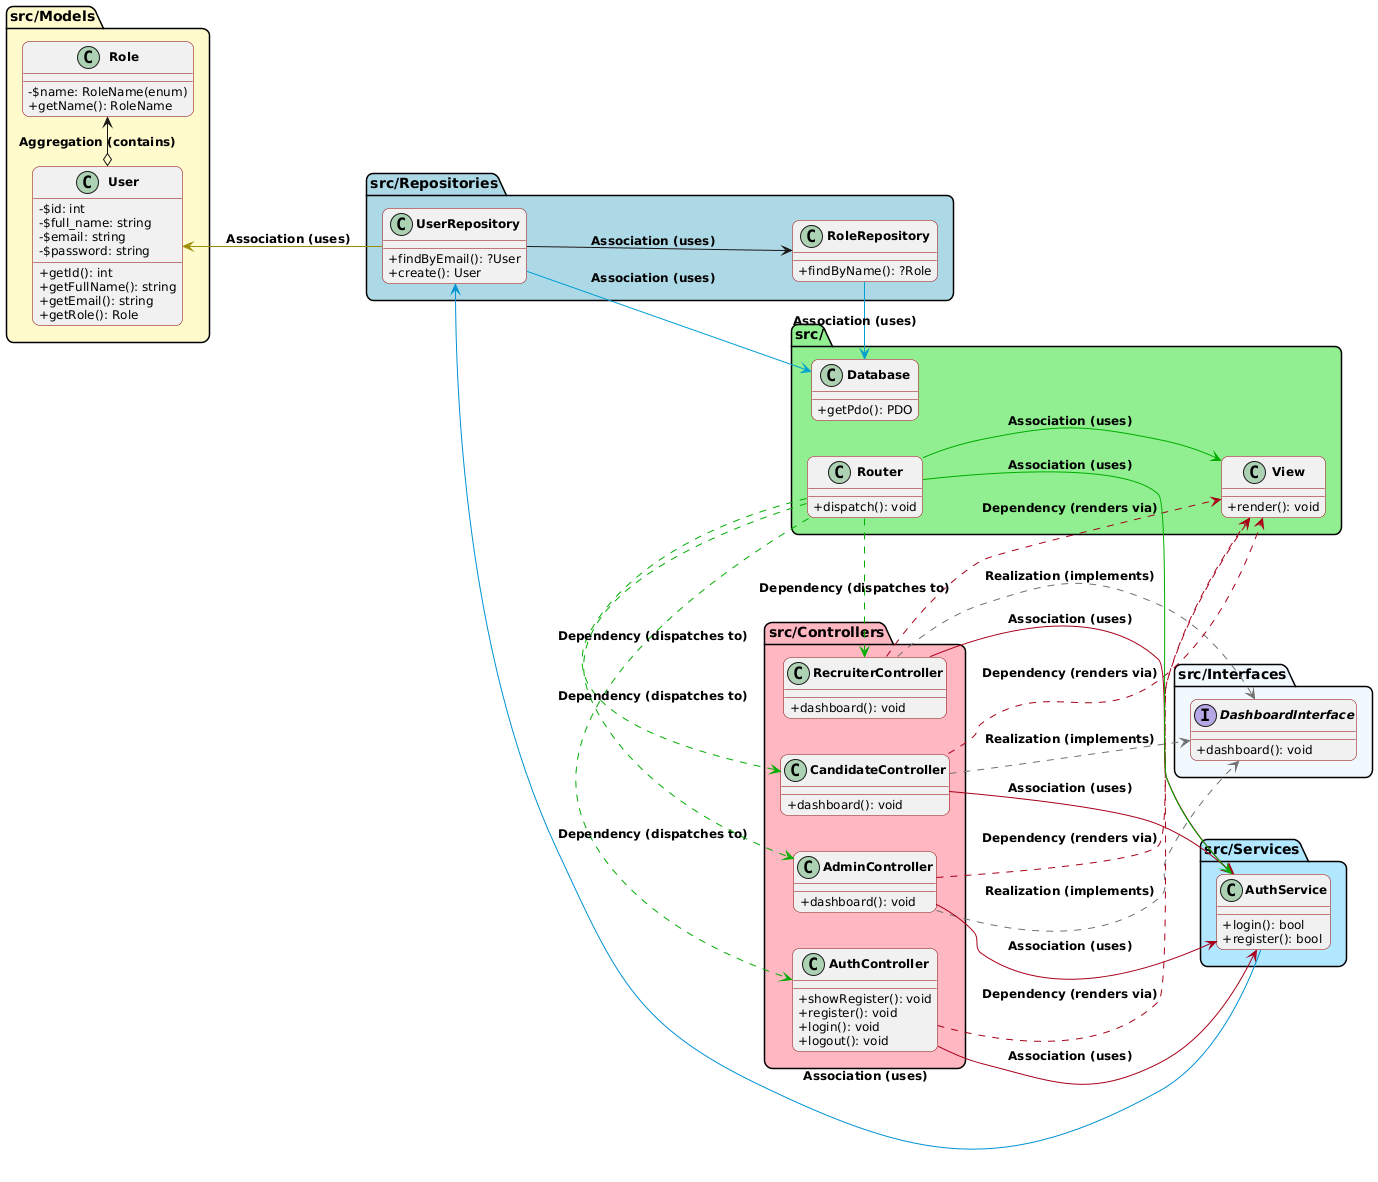

The diagram above was rendered by PlantUML. Its source (embedded in the PNG):
@startuml
left to right direction

' THEME & COLORS
skinparam classAttributeIconSize 0
skinparam RoundCorner 15
hide <<spotClass>> stereotype
hide <<interface>> stereotype

skinparam class {
  ArrowFontStyle bold
  ArrowFontSize 12
  FontStyle bold
  AttributeFontSize 12
  BorderColor darkred
}

' MODELS
package "src/Models" #FFFACD {
  class User {
    - $id: int
    - $full_name: string
    - $email: string
    - $password: string
    + getId(): int
    + getFullName(): string
    + getEmail(): string
    + getRole(): Role
  }
  class Role {
    - $name: RoleName(enum)
    + getName(): RoleName
  }
}

' INTERFACES  
package "src/Interfaces" #F0F8FF {
  interface DashboardInterface {
    + dashboard(): void
  }
}

' CONTROLLERS
package "src/Controllers" #FFB6C1 {
  class AuthController {
    + showRegister(): void
    + register(): void
    + login(): void
    + logout(): void
  }
  class CandidateController {
    + dashboard(): void
  }
  class RecruiterController {
    + dashboard(): void
  }
  class AdminController {
    + dashboard(): void
  }
}

' CORE (TOP SECTION)
package "src/" #90EE90 {
  class Router {
    + dispatch(): void
  }
  class View {
    + render(): void
  }
  class Database {
    + getPdo(): PDO
  }
}

' SERVICES (BOTTOM)
package "src/Services" #B0E6FF {
  class AuthService {
    + login(): bool
    + register(): bool
  }
}

package "src/Repositories" #ADD8E6 {
  class UserRepository {
    + findByEmail(): ?User
    + create(): User
  }
  class RoleRepository {
    + findByName(): ?Role
  }
}

' RELATIONSHIPS - SOURCE PACKAGE COLORS
User o-> Role : Aggregation (contains)

' MODELS package arrows (gold #FFFACD)
User <-[#9b8b00]- UserRepository : Association (uses)

' REPOSITORIES package arrows (light blue #ADD8E6)  
UserRepository --> RoleRepository : Association (uses)
UserRepository -[#009ed3]-> Database : Association (uses)
RoleRepository -[#009ed3]-> Database : Association (uses)

' INTERFACES package arrows (light cyan #F0F8FF)
CandidateController .-[#707070]> DashboardInterface : Realization (implements)
RecruiterController .-[#707070]> DashboardInterface : Realization (implements)
AdminController .-[#707070]> DashboardInterface : Realization (implements)

' CONTROLLERS package arrows (light pink #FFB6C1)
AuthController -[#a70019]-> AuthService : Association (uses)
CandidateController -[#a70019]-> AuthService : Association (uses)
RecruiterController -[#a70019]-> AuthService : Association (uses)
AdminController -[#a70019]-> AuthService : Association (uses)

AuthController .-[#a70019].> View : Dependency (renders via)
CandidateController .-[#a70019].> View : Dependency (renders via)
RecruiterController .-[#a70019].> View : Dependency (renders via)
AdminController .-[#a70019].> View : Dependency (renders via)

' CORE package arrows (light green #90EE90)
Router -[#00ad00]-> AuthService : Association (uses)
Router -[#00ad00]-> View : Association (uses)
Router .-[#00ad00].> AuthController : Dependency (dispatches to)
Router .-[#00ad00].> CandidateController : Dependency (dispatches to)
Router .-[#00ad00].> RecruiterController : Dependency (dispatches to)
Router .-[#00ad00].> AdminController : Dependency (dispatches to)

' SERVICES package arrows (light cyan #B0E6FF)
AuthService -[#0090d3]-> UserRepository : Association (uses)
@enduml